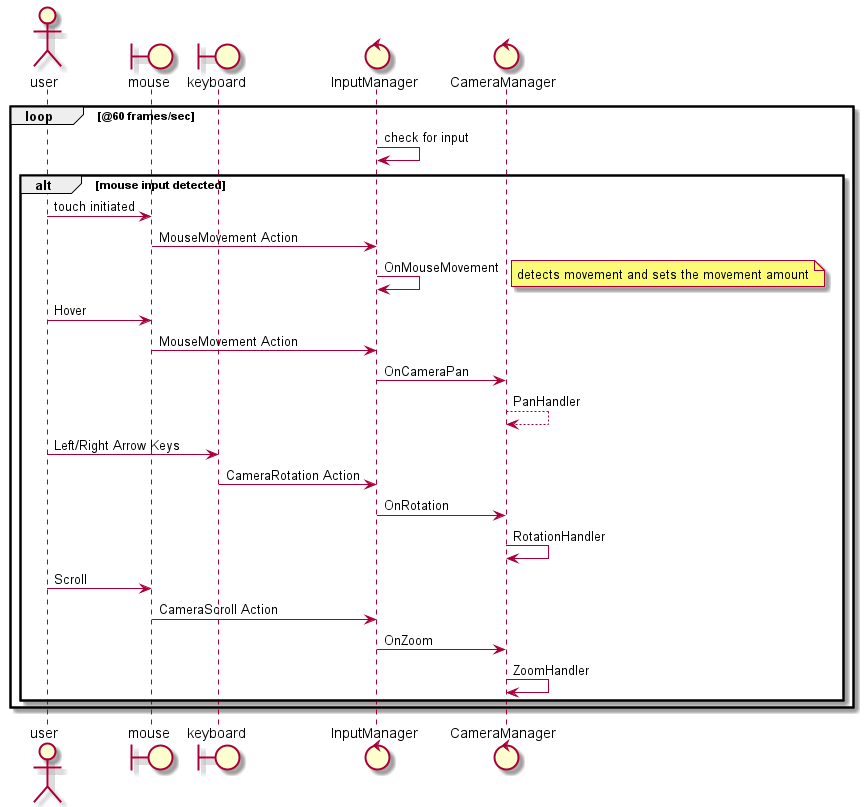

The diagram above was rendered by PlantUML. Its source (embedded in the PNG):
@startuml InputManager->Camera
actor user as user
boundary mouse as mouse
boundary keyboard as keyboard 
control InputManager as InputManager 
control CameraManager as CameraManager 

loop @60 frames/sec
    InputManager -> InputManager:check for input

        alt mouse input detected  
        user -> mouse: touch initiated
        mouse -> InputManager: MouseMovement Action 
        InputManager -> InputManager: OnMouseMovement
        note right: detects movement and sets the movement amount

        user -> mouse: Hover
        mouse -> InputManager: MouseMovement Action 
        InputManager -> CameraManager: OnCameraPan
        CameraManager--> CameraManager: PanHandler
        
        user -> keyboard: Left/Right Arrow Keys
        keyboard -> InputManager: CameraRotation Action
        InputManager -> CameraManager: OnRotation
        CameraManager -> CameraManager: RotationHandler

        user -> mouse: Scroll
        mouse -> InputManager: CameraScroll Action
        InputManager -> CameraManager: OnZoom
        CameraManager -> CameraManager: ZoomHandler

        end 
    
end


@enduml